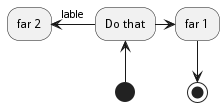

The diagram above was rendered by PlantUML. Its source (embedded in the PNG):
@startuml
(*) -up-> "Do that"
"Do that" -right-> "far 1"
"Do that" -left-> [lable] "far 2"
"far 1" -down-> (*)
@enduml